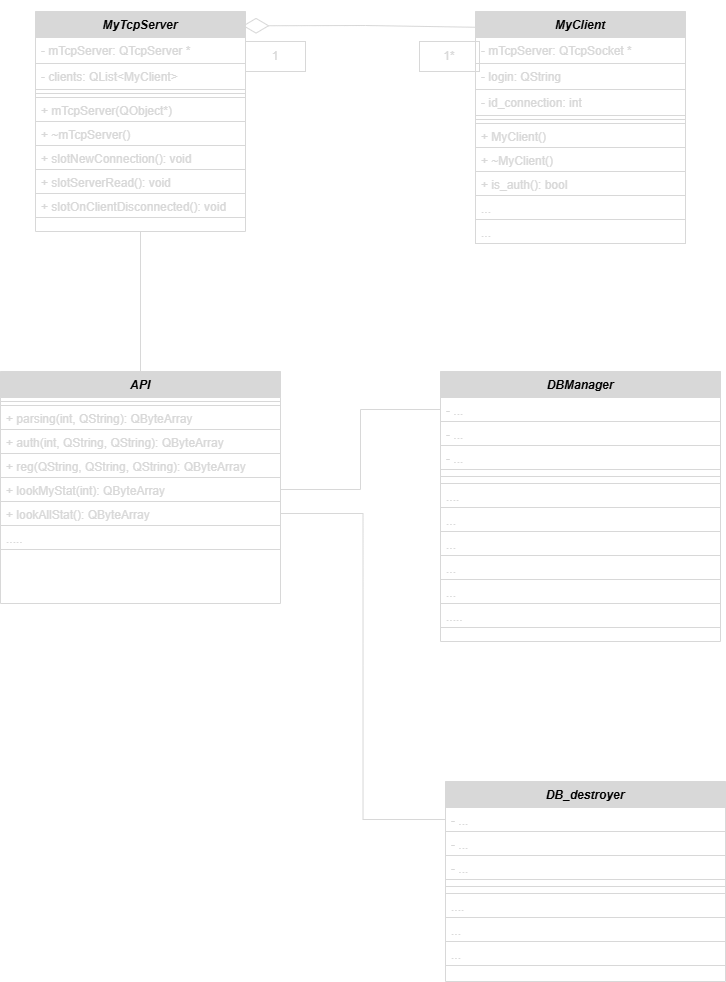

The diagram above was exported from draw.io. Its source (the exported page's mxGraphModel, read from the mxfile embedded in the PNG):
<mxGraphModel dx="1877" dy="2895" grid="1" gridSize="10" guides="1" tooltips="1" connect="1" arrows="1" fold="1" page="1" pageScale="1" pageWidth="827" pageHeight="1169" math="0" shadow="0">
  <root>
    <mxCell id="WIyWlLk6GJQsqaUBKTNV-0" />
    <mxCell id="WIyWlLk6GJQsqaUBKTNV-1" parent="WIyWlLk6GJQsqaUBKTNV-0" />
    <mxCell id="DOEiGhhh0bidf7tlQfVo-2" value="MyTcpServer" style="swimlane;fontStyle=3;align=center;verticalAlign=top;childLayout=stackLayout;horizontal=1;startSize=26;horizontalStack=0;resizeParent=1;resizeLast=0;collapsible=1;marginBottom=0;rounded=0;shadow=0;strokeWidth=1;strokeColor=#D8D8D8;fontColor=light-dark(#000000,#EDEDED);fillColor=#D8D8D8;labelBackgroundColor=none;" parent="WIyWlLk6GJQsqaUBKTNV-1" vertex="1">
      <mxGeometry x="-775" y="-2290" width="210" height="220" as="geometry">
        <mxRectangle x="230" y="140" width="160" height="26" as="alternateBounds" />
      </mxGeometry>
    </mxCell>
    <mxCell id="DOEiGhhh0bidf7tlQfVo-3" value="- mTcpServer: QTcpServer *" style="text;align=left;verticalAlign=top;spacingLeft=4;spacingRight=4;overflow=hidden;rotatable=0;points=[[0,0.5],[1,0.5]];portConstraint=eastwest;strokeColor=#D8D8D8;fontColor=light-dark(#d8d8d8, #ededed);" parent="DOEiGhhh0bidf7tlQfVo-2" vertex="1">
      <mxGeometry y="26" width="210" height="26" as="geometry" />
    </mxCell>
    <mxCell id="DOEiGhhh0bidf7tlQfVo-4" value="- clients: QList&lt;MyClient&gt;" style="text;align=left;verticalAlign=top;spacingLeft=4;spacingRight=4;overflow=hidden;rotatable=0;points=[[0,0.5],[1,0.5]];portConstraint=eastwest;rounded=0;shadow=0;html=0;strokeColor=#D8D8D8;fontColor=light-dark(#d8d8d8, #ededed);" parent="DOEiGhhh0bidf7tlQfVo-2" vertex="1">
      <mxGeometry y="52" width="210" height="26" as="geometry" />
    </mxCell>
    <mxCell id="DOEiGhhh0bidf7tlQfVo-6" value="" style="line;html=1;strokeWidth=1;align=left;verticalAlign=middle;spacingTop=-1;spacingLeft=3;spacingRight=3;rotatable=0;labelPosition=right;points=[];portConstraint=eastwest;strokeColor=#D8D8D8;fontColor=light-dark(#d8d8d8, #ededed);" parent="DOEiGhhh0bidf7tlQfVo-2" vertex="1">
      <mxGeometry y="78" width="210" height="8" as="geometry" />
    </mxCell>
    <mxCell id="DOEiGhhh0bidf7tlQfVo-7" value="+ mTcpServer(QObject*)&#10;" style="text;align=left;verticalAlign=top;spacingLeft=4;spacingRight=4;overflow=hidden;rotatable=0;points=[[0,0.5],[1,0.5]];portConstraint=eastwest;strokeColor=#D8D8D8;fontColor=light-dark(#d8d8d8, #ededed);" parent="DOEiGhhh0bidf7tlQfVo-2" vertex="1">
      <mxGeometry y="86" width="210" height="24" as="geometry" />
    </mxCell>
    <mxCell id="DOEiGhhh0bidf7tlQfVo-23" value="+ ~mTcpServer()&#10;" style="text;align=left;verticalAlign=top;spacingLeft=4;spacingRight=4;overflow=hidden;rotatable=0;points=[[0,0.5],[1,0.5]];portConstraint=eastwest;strokeColor=#D8D8D8;fontColor=light-dark(#d8d8d8, #ededed);" parent="DOEiGhhh0bidf7tlQfVo-2" vertex="1">
      <mxGeometry y="110" width="210" height="24" as="geometry" />
    </mxCell>
    <mxCell id="DOEiGhhh0bidf7tlQfVo-24" value="+ slotNewConnection(): void&#10;&#10;" style="text;align=left;verticalAlign=top;spacingLeft=4;spacingRight=4;overflow=hidden;rotatable=0;points=[[0,0.5],[1,0.5]];portConstraint=eastwest;strokeColor=#D8D8D8;fontColor=light-dark(#d8d8d8, #ededed);" parent="DOEiGhhh0bidf7tlQfVo-2" vertex="1">
      <mxGeometry y="134" width="210" height="24" as="geometry" />
    </mxCell>
    <mxCell id="DOEiGhhh0bidf7tlQfVo-25" value="+ slotServerRead(): void&#10;" style="text;align=left;verticalAlign=top;spacingLeft=4;spacingRight=4;overflow=hidden;rotatable=0;points=[[0,0.5],[1,0.5]];portConstraint=eastwest;strokeColor=#D8D8D8;fontColor=light-dark(#d8d8d8, #ededed);" parent="DOEiGhhh0bidf7tlQfVo-2" vertex="1">
      <mxGeometry y="158" width="210" height="24" as="geometry" />
    </mxCell>
    <mxCell id="DOEiGhhh0bidf7tlQfVo-26" value="+ slotOnClientDisconnected(): void&#10;" style="text;align=left;verticalAlign=top;spacingLeft=4;spacingRight=4;overflow=hidden;rotatable=0;points=[[0,0.5],[1,0.5]];portConstraint=eastwest;strokeColor=#D8D8D8;fontColor=light-dark(#d8d8d8, #ededed);" parent="DOEiGhhh0bidf7tlQfVo-2" vertex="1">
      <mxGeometry y="182" width="210" height="24" as="geometry" />
    </mxCell>
    <mxCell id="DOEiGhhh0bidf7tlQfVo-27" value="MyClient" style="swimlane;fontStyle=3;align=center;verticalAlign=top;childLayout=stackLayout;horizontal=1;startSize=26;horizontalStack=0;resizeParent=1;resizeLast=0;collapsible=1;marginBottom=0;rounded=0;shadow=0;strokeWidth=1;fillColor=#D8D8D8;strokeColor=#D8D8D8;fontColor=light-dark(#000000,#EDEDED);" parent="WIyWlLk6GJQsqaUBKTNV-1" vertex="1">
      <mxGeometry x="-335" y="-2290" width="210" height="232" as="geometry">
        <mxRectangle x="230" y="140" width="160" height="26" as="alternateBounds" />
      </mxGeometry>
    </mxCell>
    <mxCell id="DOEiGhhh0bidf7tlQfVo-28" value="- mTcpServer: QTcpSocket *" style="text;align=left;verticalAlign=top;spacingLeft=4;spacingRight=4;overflow=hidden;rotatable=0;points=[[0,0.5],[1,0.5]];portConstraint=eastwest;strokeColor=#D8D8D8;fontColor=light-dark(#d8d8d8, #ededed);" parent="DOEiGhhh0bidf7tlQfVo-27" vertex="1">
      <mxGeometry y="26" width="210" height="26" as="geometry" />
    </mxCell>
    <mxCell id="DOEiGhhh0bidf7tlQfVo-29" value="- login: QString" style="text;align=left;verticalAlign=top;spacingLeft=4;spacingRight=4;overflow=hidden;rotatable=0;points=[[0,0.5],[1,0.5]];portConstraint=eastwest;rounded=0;shadow=0;html=0;strokeColor=#D8D8D8;fontColor=light-dark(#d8d8d8, #ededed);" parent="DOEiGhhh0bidf7tlQfVo-27" vertex="1">
      <mxGeometry y="52" width="210" height="26" as="geometry" />
    </mxCell>
    <mxCell id="DOEiGhhh0bidf7tlQfVo-36" value="- id_connection: int" style="text;align=left;verticalAlign=top;spacingLeft=4;spacingRight=4;overflow=hidden;rotatable=0;points=[[0,0.5],[1,0.5]];portConstraint=eastwest;rounded=0;shadow=0;html=0;strokeColor=#D8D8D8;fontColor=light-dark(#d8d8d8, #ededed);" parent="DOEiGhhh0bidf7tlQfVo-27" vertex="1">
      <mxGeometry y="78" width="210" height="26" as="geometry" />
    </mxCell>
    <mxCell id="DOEiGhhh0bidf7tlQfVo-30" value="" style="line;html=1;strokeWidth=1;align=left;verticalAlign=middle;spacingTop=-1;spacingLeft=3;spacingRight=3;rotatable=0;labelPosition=right;points=[];portConstraint=eastwest;strokeColor=#D8D8D8;fontColor=light-dark(#d8d8d8, #ededed);" parent="DOEiGhhh0bidf7tlQfVo-27" vertex="1">
      <mxGeometry y="104" width="210" height="8" as="geometry" />
    </mxCell>
    <mxCell id="DOEiGhhh0bidf7tlQfVo-31" value="+ MyClient()" style="text;align=left;verticalAlign=top;spacingLeft=4;spacingRight=4;overflow=hidden;rotatable=0;points=[[0,0.5],[1,0.5]];portConstraint=eastwest;strokeColor=#D8D8D8;fontColor=light-dark(#d8d8d8, #ededed);" parent="DOEiGhhh0bidf7tlQfVo-27" vertex="1">
      <mxGeometry y="112" width="210" height="24" as="geometry" />
    </mxCell>
    <mxCell id="DOEiGhhh0bidf7tlQfVo-32" value="+ ~MyClient()&#10;" style="text;align=left;verticalAlign=top;spacingLeft=4;spacingRight=4;overflow=hidden;rotatable=0;points=[[0,0.5],[1,0.5]];portConstraint=eastwest;strokeColor=#D8D8D8;fontColor=light-dark(#d8d8d8, #ededed);" parent="DOEiGhhh0bidf7tlQfVo-27" vertex="1">
      <mxGeometry y="136" width="210" height="24" as="geometry" />
    </mxCell>
    <mxCell id="DOEiGhhh0bidf7tlQfVo-33" value="+ is_auth(): bool&#10;" style="text;align=left;verticalAlign=top;spacingLeft=4;spacingRight=4;overflow=hidden;rotatable=0;points=[[0,0.5],[1,0.5]];portConstraint=eastwest;strokeColor=#D8D8D8;fontColor=light-dark(#d8d8d8, #ededed);" parent="DOEiGhhh0bidf7tlQfVo-27" vertex="1">
      <mxGeometry y="160" width="210" height="24" as="geometry" />
    </mxCell>
    <mxCell id="DOEiGhhh0bidf7tlQfVo-34" value="..." style="text;align=left;verticalAlign=top;spacingLeft=4;spacingRight=4;overflow=hidden;rotatable=0;points=[[0,0.5],[1,0.5]];portConstraint=eastwest;strokeColor=#D8D8D8;fontColor=light-dark(#d8d8d8, #ededed);" parent="DOEiGhhh0bidf7tlQfVo-27" vertex="1">
      <mxGeometry y="184" width="210" height="24" as="geometry" />
    </mxCell>
    <mxCell id="DOEiGhhh0bidf7tlQfVo-35" value="..." style="text;align=left;verticalAlign=top;spacingLeft=4;spacingRight=4;overflow=hidden;rotatable=0;points=[[0,0.5],[1,0.5]];portConstraint=eastwest;strokeColor=#D8D8D8;fontColor=light-dark(#d8d8d8, #ededed);" parent="DOEiGhhh0bidf7tlQfVo-27" vertex="1">
      <mxGeometry y="208" width="210" height="24" as="geometry" />
    </mxCell>
    <mxCell id="DOEiGhhh0bidf7tlQfVo-37" value="API" style="swimlane;fontStyle=3;align=center;verticalAlign=top;childLayout=stackLayout;horizontal=1;startSize=26;horizontalStack=0;resizeParent=1;resizeLast=0;collapsible=1;marginBottom=0;rounded=0;shadow=0;strokeWidth=1;strokeColor=#D8D8D8;fontColor=light-dark(#000000,#EDEDED);swimlaneFillColor=none;fillColor=#D8D8D8;" parent="WIyWlLk6GJQsqaUBKTNV-1" vertex="1">
      <mxGeometry x="-810" y="-1930" width="280" height="232" as="geometry">
        <mxRectangle x="230" y="140" width="160" height="26" as="alternateBounds" />
      </mxGeometry>
    </mxCell>
    <mxCell id="DOEiGhhh0bidf7tlQfVo-41" value="" style="line;html=1;strokeWidth=1;align=left;verticalAlign=middle;spacingTop=-1;spacingLeft=3;spacingRight=3;rotatable=0;labelPosition=right;points=[];portConstraint=eastwest;strokeColor=#D8D8D8;fontColor=light-dark(#d8d8d8, #ededed);fillColor=none;" parent="DOEiGhhh0bidf7tlQfVo-37" vertex="1">
      <mxGeometry y="26" width="280" height="8" as="geometry" />
    </mxCell>
    <mxCell id="DOEiGhhh0bidf7tlQfVo-42" value="+ parsing(int, QString): QByteArray" style="text;align=left;verticalAlign=top;spacingLeft=4;spacingRight=4;overflow=hidden;rotatable=0;points=[[0,0.5],[1,0.5]];portConstraint=eastwest;strokeColor=#D8D8D8;fontColor=light-dark(#d8d8d8, #ededed);fillColor=none;" parent="DOEiGhhh0bidf7tlQfVo-37" vertex="1">
      <mxGeometry y="34" width="280" height="24" as="geometry" />
    </mxCell>
    <mxCell id="DOEiGhhh0bidf7tlQfVo-43" value="+ auth(int, QString, QString): QByteArray " style="text;align=left;verticalAlign=top;spacingLeft=4;spacingRight=4;overflow=hidden;rotatable=0;points=[[0,0.5],[1,0.5]];portConstraint=eastwest;strokeColor=#D8D8D8;fontColor=light-dark(#d8d8d8, #ededed);" parent="DOEiGhhh0bidf7tlQfVo-37" vertex="1">
      <mxGeometry y="58" width="280" height="24" as="geometry" />
    </mxCell>
    <mxCell id="DOEiGhhh0bidf7tlQfVo-45" value="+ reg(QString, QString, QString): QByteArray" style="text;align=left;verticalAlign=top;spacingLeft=4;spacingRight=4;overflow=hidden;rotatable=0;points=[[0,0.5],[1,0.5]];portConstraint=eastwest;strokeColor=#D8D8D8;fontColor=light-dark(#d8d8d8, #ededed);" parent="DOEiGhhh0bidf7tlQfVo-37" vertex="1">
      <mxGeometry y="82" width="280" height="24" as="geometry" />
    </mxCell>
    <mxCell id="DOEiGhhh0bidf7tlQfVo-46" value="+ lookMyStat(int): QByteArray" style="text;align=left;verticalAlign=top;spacingLeft=4;spacingRight=4;overflow=hidden;rotatable=0;points=[[0,0.5],[1,0.5]];portConstraint=eastwest;strokeColor=#D8D8D8;fontColor=light-dark(#d8d8d8, #ededed);" parent="DOEiGhhh0bidf7tlQfVo-37" vertex="1">
      <mxGeometry y="106" width="280" height="24" as="geometry" />
    </mxCell>
    <mxCell id="DOEiGhhh0bidf7tlQfVo-47" value="+ lookAllStat(): QByteArray" style="text;align=left;verticalAlign=top;spacingLeft=4;spacingRight=4;overflow=hidden;rotatable=0;points=[[0,0.5],[1,0.5]];portConstraint=eastwest;strokeColor=#D8D8D8;fontColor=light-dark(#d8d8d8, #ededed);" parent="DOEiGhhh0bidf7tlQfVo-37" vertex="1">
      <mxGeometry y="130" width="280" height="24" as="geometry" />
    </mxCell>
    <mxCell id="DOEiGhhh0bidf7tlQfVo-48" value="....." style="text;align=left;verticalAlign=top;spacingLeft=4;spacingRight=4;overflow=hidden;rotatable=0;points=[[0,0.5],[1,0.5]];portConstraint=eastwest;strokeColor=#D8D8D8;fontColor=light-dark(#d8d8d8, #ededed);" parent="DOEiGhhh0bidf7tlQfVo-37" vertex="1">
      <mxGeometry y="154" width="280" height="24" as="geometry" />
    </mxCell>
    <mxCell id="DOEiGhhh0bidf7tlQfVo-49" value="DBManager" style="swimlane;fontStyle=3;align=center;verticalAlign=top;childLayout=stackLayout;horizontal=1;startSize=26;horizontalStack=0;resizeParent=1;resizeLast=0;collapsible=1;marginBottom=0;rounded=0;shadow=0;strokeWidth=1;strokeColor=#D8D8D8;fontColor=light-dark(#000000,#EDEDED);fillColor=light-dark(#D8D8D8,#EDEDED);" parent="WIyWlLk6GJQsqaUBKTNV-1" vertex="1">
      <mxGeometry x="-370" y="-1930" width="280" height="270" as="geometry">
        <mxRectangle x="230" y="140" width="160" height="26" as="alternateBounds" />
      </mxGeometry>
    </mxCell>
    <mxCell id="DOEiGhhh0bidf7tlQfVo-57" value="- ..." style="text;align=left;verticalAlign=top;spacingLeft=4;spacingRight=4;overflow=hidden;rotatable=0;points=[[0,0.5],[1,0.5]];portConstraint=eastwest;strokeColor=#D8D8D8;fontColor=light-dark(#d8d8d8, #ededed);" parent="DOEiGhhh0bidf7tlQfVo-49" vertex="1">
      <mxGeometry y="26" width="280" height="24" as="geometry" />
    </mxCell>
    <mxCell id="DOEiGhhh0bidf7tlQfVo-58" value="- ..." style="text;align=left;verticalAlign=top;spacingLeft=4;spacingRight=4;overflow=hidden;rotatable=0;points=[[0,0.5],[1,0.5]];portConstraint=eastwest;strokeColor=#D8D8D8;fontColor=light-dark(#d8d8d8, #ededed);" parent="DOEiGhhh0bidf7tlQfVo-49" vertex="1">
      <mxGeometry y="50" width="280" height="24" as="geometry" />
    </mxCell>
    <mxCell id="DOEiGhhh0bidf7tlQfVo-59" value="- ..." style="text;align=left;verticalAlign=top;spacingLeft=4;spacingRight=4;overflow=hidden;rotatable=0;points=[[0,0.5],[1,0.5]];portConstraint=eastwest;strokeColor=#D8D8D8;fontColor=light-dark(#d8d8d8, #ededed);" parent="DOEiGhhh0bidf7tlQfVo-49" vertex="1">
      <mxGeometry y="74" width="280" height="24" as="geometry" />
    </mxCell>
    <mxCell id="DOEiGhhh0bidf7tlQfVo-50" value="" style="line;html=1;strokeWidth=1;align=left;verticalAlign=middle;spacingTop=-1;spacingLeft=3;spacingRight=3;rotatable=0;labelPosition=right;points=[];portConstraint=eastwest;strokeColor=#D8D8D8;fontColor=light-dark(#d8d8d8, #ededed);" parent="DOEiGhhh0bidf7tlQfVo-49" vertex="1">
      <mxGeometry y="98" width="280" height="14" as="geometry" />
    </mxCell>
    <mxCell id="DOEiGhhh0bidf7tlQfVo-51" value="...." style="text;align=left;verticalAlign=top;spacingLeft=4;spacingRight=4;overflow=hidden;rotatable=0;points=[[0,0.5],[1,0.5]];portConstraint=eastwest;strokeColor=#D8D8D8;fontColor=light-dark(#d8d8d8, #ededed);" parent="DOEiGhhh0bidf7tlQfVo-49" vertex="1">
      <mxGeometry y="112" width="280" height="24" as="geometry" />
    </mxCell>
    <mxCell id="DOEiGhhh0bidf7tlQfVo-52" value="..." style="text;align=left;verticalAlign=top;spacingLeft=4;spacingRight=4;overflow=hidden;rotatable=0;points=[[0,0.5],[1,0.5]];portConstraint=eastwest;strokeColor=#D8D8D8;fontColor=light-dark(#d8d8d8, #ededed);" parent="DOEiGhhh0bidf7tlQfVo-49" vertex="1">
      <mxGeometry y="136" width="280" height="24" as="geometry" />
    </mxCell>
    <mxCell id="DOEiGhhh0bidf7tlQfVo-53" value="..." style="text;align=left;verticalAlign=top;spacingLeft=4;spacingRight=4;overflow=hidden;rotatable=0;points=[[0,0.5],[1,0.5]];portConstraint=eastwest;strokeColor=#D8D8D8;fontColor=light-dark(#d8d8d8, #ededed);" parent="DOEiGhhh0bidf7tlQfVo-49" vertex="1">
      <mxGeometry y="160" width="280" height="24" as="geometry" />
    </mxCell>
    <mxCell id="DOEiGhhh0bidf7tlQfVo-54" value="..." style="text;align=left;verticalAlign=top;spacingLeft=4;spacingRight=4;overflow=hidden;rotatable=0;points=[[0,0.5],[1,0.5]];portConstraint=eastwest;strokeColor=#D8D8D8;fontColor=light-dark(#d8d8d8, #ededed);" parent="DOEiGhhh0bidf7tlQfVo-49" vertex="1">
      <mxGeometry y="184" width="280" height="24" as="geometry" />
    </mxCell>
    <mxCell id="DOEiGhhh0bidf7tlQfVo-55" value="..." style="text;align=left;verticalAlign=top;spacingLeft=4;spacingRight=4;overflow=hidden;rotatable=0;points=[[0,0.5],[1,0.5]];portConstraint=eastwest;strokeColor=#D8D8D8;fontColor=light-dark(#d8d8d8, #ededed);" parent="DOEiGhhh0bidf7tlQfVo-49" vertex="1">
      <mxGeometry y="208" width="280" height="24" as="geometry" />
    </mxCell>
    <mxCell id="DOEiGhhh0bidf7tlQfVo-56" value="....." style="text;align=left;verticalAlign=top;spacingLeft=4;spacingRight=4;overflow=hidden;rotatable=0;points=[[0,0.5],[1,0.5]];portConstraint=eastwest;strokeColor=#D8D8D8;fontColor=light-dark(#d8d8d8, #ededed);" parent="DOEiGhhh0bidf7tlQfVo-49" vertex="1">
      <mxGeometry y="232" width="280" height="24" as="geometry" />
    </mxCell>
    <mxCell id="DOEiGhhh0bidf7tlQfVo-60" value="DB_destroyer" style="swimlane;fontStyle=3;align=center;verticalAlign=top;childLayout=stackLayout;horizontal=1;startSize=26;horizontalStack=0;resizeParent=1;resizeLast=0;collapsible=1;marginBottom=0;rounded=0;shadow=0;strokeWidth=1;strokeColor=#D8D8D8;fontColor=light-dark(#000000,#EDEDED);fillColor=#D8D8D8;" parent="WIyWlLk6GJQsqaUBKTNV-1" vertex="1">
      <mxGeometry x="-365" y="-1520" width="280" height="200" as="geometry">
        <mxRectangle x="230" y="140" width="160" height="26" as="alternateBounds" />
      </mxGeometry>
    </mxCell>
    <mxCell id="DOEiGhhh0bidf7tlQfVo-61" value="- ..." style="text;align=left;verticalAlign=top;spacingLeft=4;spacingRight=4;overflow=hidden;rotatable=0;points=[[0,0.5],[1,0.5]];portConstraint=eastwest;strokeColor=#D8D8D8;fontColor=light-dark(#d8d8d8, #ededed);" parent="DOEiGhhh0bidf7tlQfVo-60" vertex="1">
      <mxGeometry y="26" width="280" height="24" as="geometry" />
    </mxCell>
    <mxCell id="DOEiGhhh0bidf7tlQfVo-62" value="- ..." style="text;align=left;verticalAlign=top;spacingLeft=4;spacingRight=4;overflow=hidden;rotatable=0;points=[[0,0.5],[1,0.5]];portConstraint=eastwest;strokeColor=#D8D8D8;fontColor=light-dark(#d8d8d8, #ededed);" parent="DOEiGhhh0bidf7tlQfVo-60" vertex="1">
      <mxGeometry y="50" width="280" height="24" as="geometry" />
    </mxCell>
    <mxCell id="DOEiGhhh0bidf7tlQfVo-63" value="- ..." style="text;align=left;verticalAlign=top;spacingLeft=4;spacingRight=4;overflow=hidden;rotatable=0;points=[[0,0.5],[1,0.5]];portConstraint=eastwest;strokeColor=#D8D8D8;fontColor=light-dark(#d8d8d8, #ededed);" parent="DOEiGhhh0bidf7tlQfVo-60" vertex="1">
      <mxGeometry y="74" width="280" height="24" as="geometry" />
    </mxCell>
    <mxCell id="DOEiGhhh0bidf7tlQfVo-64" value="" style="line;html=1;strokeWidth=1;align=left;verticalAlign=middle;spacingTop=-1;spacingLeft=3;spacingRight=3;rotatable=0;labelPosition=right;points=[];portConstraint=eastwest;strokeColor=#D8D8D8;fontColor=light-dark(#d8d8d8, #ededed);" parent="DOEiGhhh0bidf7tlQfVo-60" vertex="1">
      <mxGeometry y="98" width="280" height="14" as="geometry" />
    </mxCell>
    <mxCell id="DOEiGhhh0bidf7tlQfVo-65" value="...." style="text;align=left;verticalAlign=top;spacingLeft=4;spacingRight=4;overflow=hidden;rotatable=0;points=[[0,0.5],[1,0.5]];portConstraint=eastwest;strokeColor=#D8D8D8;fontColor=light-dark(#d8d8d8, #ededed);" parent="DOEiGhhh0bidf7tlQfVo-60" vertex="1">
      <mxGeometry y="112" width="280" height="24" as="geometry" />
    </mxCell>
    <mxCell id="DOEiGhhh0bidf7tlQfVo-66" value="..." style="text;align=left;verticalAlign=top;spacingLeft=4;spacingRight=4;overflow=hidden;rotatable=0;points=[[0,0.5],[1,0.5]];portConstraint=eastwest;strokeColor=#D8D8D8;fontColor=light-dark(#d8d8d8, #ededed);" parent="DOEiGhhh0bidf7tlQfVo-60" vertex="1">
      <mxGeometry y="136" width="280" height="24" as="geometry" />
    </mxCell>
    <mxCell id="DOEiGhhh0bidf7tlQfVo-69" value="..." style="text;align=left;verticalAlign=top;spacingLeft=4;spacingRight=4;overflow=hidden;rotatable=0;points=[[0,0.5],[1,0.5]];portConstraint=eastwest;strokeColor=#D8D8D8;fontColor=light-dark(#d8d8d8, #ededed);" parent="DOEiGhhh0bidf7tlQfVo-60" vertex="1">
      <mxGeometry y="160" width="280" height="24" as="geometry" />
    </mxCell>
    <mxCell id="DOEiGhhh0bidf7tlQfVo-71" value="" style="endArrow=diamondThin;endFill=0;endSize=24;html=1;rounded=0;exitX=0.006;exitY=0.068;exitDx=0;exitDy=0;entryX=0.986;entryY=0.065;entryDx=0;entryDy=0;entryPerimeter=0;exitPerimeter=0;strokeColor=#D8D8D8;fontColor=light-dark(#d8d8d8, #ededed);" parent="WIyWlLk6GJQsqaUBKTNV-1" source="DOEiGhhh0bidf7tlQfVo-27" target="DOEiGhhh0bidf7tlQfVo-2" edge="1">
      <mxGeometry width="160" relative="1" as="geometry">
        <mxPoint x="-655" y="-1730" as="sourcePoint" />
        <mxPoint x="-495" y="-1730" as="targetPoint" />
        <Array as="points">
          <mxPoint x="-445" y="-2276" />
        </Array>
      </mxGeometry>
    </mxCell>
    <mxCell id="DOEiGhhh0bidf7tlQfVo-72" value="1" style="text;html=1;align=center;verticalAlign=middle;whiteSpace=wrap;rounded=0;strokeColor=#D8D8D8;fontColor=light-dark(#d8d8d8, #ededed);" parent="WIyWlLk6GJQsqaUBKTNV-1" vertex="1">
      <mxGeometry x="-565" y="-2260" width="60" height="30" as="geometry" />
    </mxCell>
    <mxCell id="DOEiGhhh0bidf7tlQfVo-73" value="1*" style="text;html=1;align=center;verticalAlign=middle;whiteSpace=wrap;rounded=0;strokeColor=#D8D8D8;fontColor=light-dark(#d8d8d8, #ededed);" parent="WIyWlLk6GJQsqaUBKTNV-1" vertex="1">
      <mxGeometry x="-391" y="-2260" width="60" height="30" as="geometry" />
    </mxCell>
    <mxCell id="DOEiGhhh0bidf7tlQfVo-78" style="edgeStyle=orthogonalEdgeStyle;rounded=0;orthogonalLoop=1;jettySize=auto;html=1;exitX=1;exitY=0.5;exitDx=0;exitDy=0;entryX=0;entryY=0.5;entryDx=0;entryDy=0;endArrow=none;startFill=0;strokeColor=#D8D8D8;fontColor=light-dark(#d8d8d8, #ededed);" parent="WIyWlLk6GJQsqaUBKTNV-1" source="DOEiGhhh0bidf7tlQfVo-46" target="DOEiGhhh0bidf7tlQfVo-57" edge="1">
      <mxGeometry relative="1" as="geometry" />
    </mxCell>
    <mxCell id="DOEiGhhh0bidf7tlQfVo-79" style="edgeStyle=orthogonalEdgeStyle;rounded=0;orthogonalLoop=1;jettySize=auto;html=1;exitX=1;exitY=0.5;exitDx=0;exitDy=0;entryX=0;entryY=0.5;entryDx=0;entryDy=0;endArrow=none;startFill=0;strokeColor=#D8D8D8;fontColor=light-dark(#d8d8d8, #ededed);" parent="WIyWlLk6GJQsqaUBKTNV-1" source="DOEiGhhh0bidf7tlQfVo-47" target="DOEiGhhh0bidf7tlQfVo-61" edge="1">
      <mxGeometry relative="1" as="geometry" />
    </mxCell>
    <mxCell id="DOEiGhhh0bidf7tlQfVo-80" style="edgeStyle=orthogonalEdgeStyle;rounded=0;orthogonalLoop=1;jettySize=auto;html=1;exitX=0.5;exitY=1;exitDx=0;exitDy=0;entryX=0.5;entryY=0;entryDx=0;entryDy=0;endArrow=none;startFill=0;strokeColor=#D8D8D8;fontColor=light-dark(#d8d8d8, #ededed);" parent="WIyWlLk6GJQsqaUBKTNV-1" source="DOEiGhhh0bidf7tlQfVo-2" target="DOEiGhhh0bidf7tlQfVo-37" edge="1">
      <mxGeometry relative="1" as="geometry" />
    </mxCell>
  </root>
</mxGraphModel>